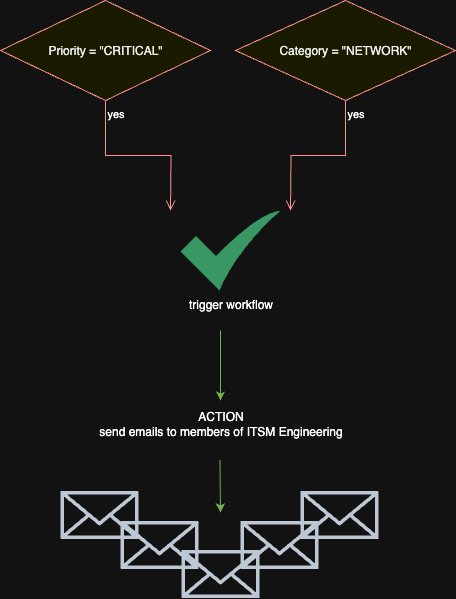

The diagram above was exported from draw.io. Its source (the exported page's mxGraphModel, read from the mxfile embedded in the PNG):
<mxGraphModel dx="1426" dy="824" grid="1" gridSize="10" guides="1" tooltips="1" connect="1" arrows="1" fold="1" page="1" pageScale="1" pageWidth="850" pageHeight="1100" math="0" shadow="0">
  <root>
    <mxCell id="0" />
    <mxCell id="1" parent="0" />
    <mxCell id="KnHiccDGDvJKxsBGXMyP-1" value="Priority = &quot;CRITICAL&quot;" style="rhombus;whiteSpace=wrap;html=1;fontColor=#000000;fillColor=#ffffc0;strokeColor=#ff0000;" parent="1" vertex="1">
      <mxGeometry x="190" y="90" width="210" height="100" as="geometry" />
    </mxCell>
    <mxCell id="KnHiccDGDvJKxsBGXMyP-3" value="yes" style="edgeStyle=orthogonalEdgeStyle;html=1;align=left;verticalAlign=top;endArrow=open;endSize=8;strokeColor=#ff0000;rounded=0;" parent="1" source="KnHiccDGDvJKxsBGXMyP-1" edge="1">
      <mxGeometry x="-1" relative="1" as="geometry">
        <mxPoint x="360" y="300" as="targetPoint" />
      </mxGeometry>
    </mxCell>
    <mxCell id="KnHiccDGDvJKxsBGXMyP-4" value="Category = &quot;NETWORK&quot;" style="rhombus;whiteSpace=wrap;html=1;fontColor=#000000;fillColor=#ffffc0;strokeColor=#ff0000;" parent="1" vertex="1">
      <mxGeometry x="425" y="90" width="220" height="100" as="geometry" />
    </mxCell>
    <mxCell id="KnHiccDGDvJKxsBGXMyP-6" value="yes" style="edgeStyle=orthogonalEdgeStyle;html=1;align=left;verticalAlign=top;endArrow=open;endSize=8;strokeColor=#ff0000;rounded=0;" parent="1" source="KnHiccDGDvJKxsBGXMyP-4" edge="1">
      <mxGeometry x="-1" relative="1" as="geometry">
        <mxPoint x="480" y="300" as="targetPoint" />
      </mxGeometry>
    </mxCell>
    <mxCell id="KnHiccDGDvJKxsBGXMyP-7" value="trigger workflow" style="sketch=0;html=1;aspect=fixed;strokeColor=none;shadow=0;align=center;fillColor=#2D9C5E;verticalAlign=top;labelPosition=center;verticalLabelPosition=bottom;shape=mxgraph.gcp2.check" parent="1" vertex="1">
      <mxGeometry x="370" y="300" width="100" height="80" as="geometry" />
    </mxCell>
    <mxCell id="KnHiccDGDvJKxsBGXMyP-8" value="" style="endArrow=classic;html=1;rounded=0;fillColor=#60a917;strokeColor=#2D7600;startSize=14;" parent="1" edge="1">
      <mxGeometry width="50" height="50" relative="1" as="geometry">
        <mxPoint x="410" y="420" as="sourcePoint" />
        <mxPoint x="410" y="490" as="targetPoint" />
      </mxGeometry>
    </mxCell>
    <mxCell id="KnHiccDGDvJKxsBGXMyP-10" value="ACTION&lt;div&gt;send emails to members of ITSM Engineering&lt;/div&gt;" style="text;html=1;align=center;verticalAlign=middle;resizable=0;points=[];autosize=1;strokeColor=none;fillColor=none;" parent="1" vertex="1">
      <mxGeometry x="275" y="493" width="270" height="40" as="geometry" />
    </mxCell>
    <mxCell id="KnHiccDGDvJKxsBGXMyP-11" value="" style="endArrow=classic;html=1;rounded=0;fillColor=#60a917;strokeColor=#2D7600;startSize=14;" parent="1" edge="1">
      <mxGeometry width="50" height="50" relative="1" as="geometry">
        <mxPoint x="409.5" y="550" as="sourcePoint" />
        <mxPoint x="410" y="602" as="targetPoint" />
      </mxGeometry>
    </mxCell>
    <mxCell id="KnHiccDGDvJKxsBGXMyP-12" value="" style="sketch=0;outlineConnect=0;fontColor=#232F3E;gradientColor=none;fillColor=#232F3D;strokeColor=none;dashed=0;verticalLabelPosition=bottom;verticalAlign=top;align=center;html=1;fontSize=12;fontStyle=0;aspect=fixed;pointerEvents=1;shape=mxgraph.aws4.email_2;" parent="1" vertex="1">
      <mxGeometry x="250" y="580" width="78" height="49" as="geometry" />
    </mxCell>
    <mxCell id="KnHiccDGDvJKxsBGXMyP-13" value="" style="sketch=0;outlineConnect=0;fontColor=#232F3E;gradientColor=none;fillColor=#232F3D;strokeColor=none;dashed=0;verticalLabelPosition=bottom;verticalAlign=top;align=center;html=1;fontSize=12;fontStyle=0;aspect=fixed;pointerEvents=1;shape=mxgraph.aws4.email_2;" parent="1" vertex="1">
      <mxGeometry x="310" y="610" width="78" height="49" as="geometry" />
    </mxCell>
    <mxCell id="KnHiccDGDvJKxsBGXMyP-14" value="" style="sketch=0;outlineConnect=0;fontColor=#232F3E;gradientColor=none;fillColor=#232F3D;strokeColor=none;dashed=0;verticalLabelPosition=bottom;verticalAlign=top;align=center;html=1;fontSize=12;fontStyle=0;aspect=fixed;pointerEvents=1;shape=mxgraph.aws4.email_2;" parent="1" vertex="1">
      <mxGeometry x="371" y="639" width="78" height="49" as="geometry" />
    </mxCell>
    <mxCell id="KnHiccDGDvJKxsBGXMyP-15" value="" style="sketch=0;outlineConnect=0;fontColor=#232F3E;gradientColor=none;fillColor=#232F3D;strokeColor=none;dashed=0;verticalLabelPosition=bottom;verticalAlign=top;align=center;html=1;fontSize=12;fontStyle=0;aspect=fixed;pointerEvents=1;shape=mxgraph.aws4.email_2;" parent="1" vertex="1">
      <mxGeometry x="490" y="580" width="78" height="49" as="geometry" />
    </mxCell>
    <mxCell id="KnHiccDGDvJKxsBGXMyP-16" value="" style="sketch=0;outlineConnect=0;fontColor=#232F3E;gradientColor=none;fillColor=#232F3D;strokeColor=none;dashed=0;verticalLabelPosition=bottom;verticalAlign=top;align=center;html=1;fontSize=12;fontStyle=0;aspect=fixed;pointerEvents=1;shape=mxgraph.aws4.email_2;" parent="1" vertex="1">
      <mxGeometry x="430" y="610" width="78" height="49" as="geometry" />
    </mxCell>
  </root>
</mxGraphModel>